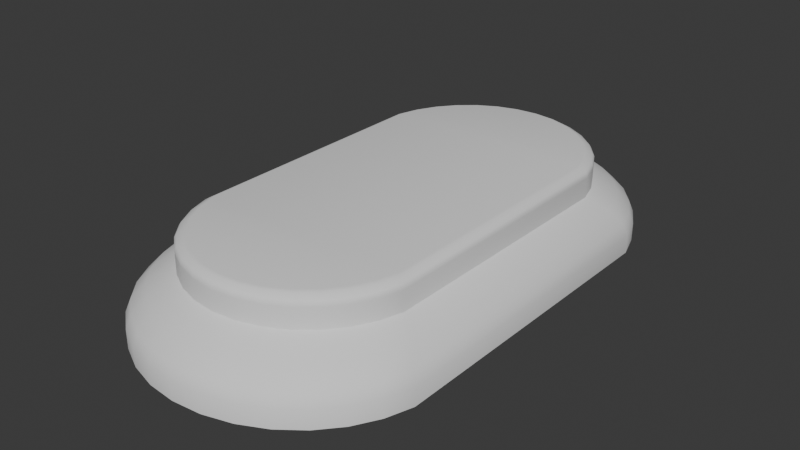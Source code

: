 # Source: boton.blend  (saved by Blender 4.3.34; exported with 4.5.12 LTS)
import bpy
from mathutils import Matrix  # noqa: F401  (used for matrix-valued properties, if any)

bpy.ops.wm.read_factory_settings(use_empty=True)
scene = bpy.context.scene
scene.name = 'Scene'

# ---- collections
col_collection = bpy.data.collections.new('Collection'); scene.collection.children.link(col_collection)

# ---- world
world_world = bpy.data.worlds.new('World'); scene.world = world_world
world_world.use_nodes = True; world_world.node_tree.nodes.clear()
_N = world_world.node_tree.nodes; _L = world_world.node_tree.links
n0 = _N.new('ShaderNodeOutputWorld'); n0.name = 'World Output'; n0.location = (300, 300)
n1 = _N.new('ShaderNodeBackground'); n1.name = 'Background'; n1.location = (10, 300)
n1.inputs[0].default_value = (0.05088, 0.05088, 0.05088, 1.0)
_L.new(n1.outputs[0], n0.inputs[0])
n0.is_active_output = True
world_world.color = (0.05088, 0.05088, 0.05088)
world_world.sun_shadow_jitter_overblur = 0.0

# ---- meshes
me_botonmsh = bpy.data.meshes.new('botonMsh')
me_botonmsh.from_pydata([(1.887e-08, 1.939, 1.725), (0.1951, 1.92, 1.725), (0.3827, 1.863, 1.725), (0.5556, 1.771, 1.725), (0.7071, 1.646, 1.725), (0.8315, 1.495, 1.725), (0.9239, 1.322, 1.725), (0.9808, 1.134, 1.725), (0.9808, -1.134, 1.725), (0.9239, -1.322, 1.725), (0.8315, -1.495, 1.725), (0.7071, -1.646, 1.725), (0.5556, -1.771, 1.725), (0.3827, -1.863, 1.725), (0.1951, -1.92, 1.725), (1.887e-08, -1.939, 1.725), (-0.1951, -1.92, 1.725), (-0.3827, -1.863, 1.725), (-0.5556, -1.771, 1.725), (-0.7071, -1.646, 1.725), (-0.8315, -1.495, 1.725), (-0.9239, -1.322, 1.725), (-0.9808, -1.134, 1.725), (-0.9808, 1.134, 1.725), (-0.9239, 1.322, 1.725), (-0.8315, 1.495, 1.725), (-0.7071, 1.646, 1.725), (-0.5556, 1.771, 1.725), (-0.3827, 1.863, 1.725), (-0.1951, 1.92, 1.725), (1.887e-08, 1.939, 2.468), (0.1951, 1.92, 2.468), (0.3827, 1.863, 2.468), (0.5556, 1.771, 2.468), (0.7071, 1.646, 2.468), (0.8315, 1.495, 2.468), (0.9239, 1.322, 2.468), (0.9808, 1.134, 2.468), (0.9808, -1.134, 2.468), (0.9239, -1.322, 2.468), (0.8315, -1.495, 2.468), (0.7071, -1.646, 2.468), (0.5556, -1.771, 2.468), (0.3827, -1.863, 2.468), (0.1951, -1.92, 2.468), (1.887e-08, -1.939, 2.468), (-0.1951, -1.92, 2.468), (-0.3827, -1.863, 2.468), (-0.5556, -1.771, 2.468), (-0.7071, -1.646, 2.468), (-0.8315, -1.495, 2.468), (-0.9239, -1.322, 2.468), (-0.9808, -1.134, 2.468), (-0.9808, 1.134, 2.468), (-0.9239, 1.322, 2.468), (-0.8315, 1.495, 2.468), (-0.7071, 1.646, 2.468), (-0.5556, 1.771, 2.468), (-0.3827, 1.863, 2.468), (-0.1951, 1.92, 2.468), (1.571e-08, 2.337, -4.768e-07), (0.252, 2.314, -4.768e-07), (0.4944, 2.245, -4.768e-07), (0.7177, 2.134, -4.768e-07), (0.9134, 1.984, -4.768e-07), (1.074, 1.801, -4.768e-07), (1.193, 1.593, -4.768e-07), (1.267, 1.367, -4.768e-07), (1.267, -1.367, -4.768e-07), (1.193, -1.593, -4.768e-07), (1.074, -1.801, -4.768e-07), (0.9134, -1.984, -4.768e-07), (0.7177, -2.134, -4.768e-07), (0.4944, -2.245, -4.768e-07), (0.252, -2.314, -4.768e-07), (1.571e-08, -2.337, -4.768e-07), (-0.252, -2.314, -4.768e-07), (-0.4944, -2.245, -4.768e-07), (-0.7177, -2.134, -4.768e-07), (-0.9134, -1.984, -4.768e-07), (-1.074, -1.801, -4.768e-07), (-1.193, -1.593, -4.768e-07), (-1.267, -1.367, -4.768e-07), (-1.267, 1.367, -4.768e-07), (-1.193, 1.593, -4.768e-07), (-1.074, 1.801, -4.768e-07), (-0.9134, 1.984, -4.768e-07), (-0.7177, 2.134, -4.768e-07), (-0.4944, 2.245, -4.768e-07), (-0.252, 2.314, -4.768e-07), (2.025e-08, 1.858, 3.725), (0.1796, 1.84, 3.725), (0.3523, 1.785, 3.725), (0.5114, 1.697, 3.725), (0.6509, 1.577, 3.725), (0.7654, 1.432, 3.725), (0.8504, 1.267, 3.725), (0.9028, 1.087, 3.725), (0.9028, -1.087, 3.725), (0.8504, -1.267, 3.725), (0.7654, -1.432, 3.725), (0.6509, -1.577, 3.725), (0.5114, -1.697, 3.725), (0.3523, -1.785, 3.725), (0.1796, -1.84, 3.725), (2.025e-08, -1.858, 3.725), (-0.1796, -1.84, 3.725), (-0.3523, -1.785, 3.725), (-0.5114, -1.697, 3.725), (-0.6509, -1.577, 3.725), (-0.7654, -1.432, 3.725), (-0.8504, -1.267, 3.725), (-0.9028, -1.087, 3.725), (-0.9028, 1.087, 3.725), (-0.8504, 1.267, 3.725), (-0.7654, 1.432, 3.725), (-0.6509, 1.577, 3.725), (-0.5114, 1.697, 3.725), (-0.3523, 1.785, 3.725), (-0.1796, 1.84, 3.725), (1.887e-08, 1.939, 3.304), (0.1951, 1.92, 3.304), (0.3827, 1.863, 3.304), (0.5556, 1.771, 3.304), (0.7071, 1.646, 3.304), (0.8315, 1.495, 3.304), (0.9239, 1.322, 3.304), (0.9808, 1.134, 3.304), (0.9808, -1.134, 3.304), (0.9239, -1.322, 3.304), (0.8315, -1.495, 3.304), (0.7071, -1.646, 3.304), (0.5556, -1.771, 3.304), (0.3827, -1.863, 3.304), (0.1951, -1.92, 3.304), (1.887e-08, -1.939, 3.304), (-0.1951, -1.92, 3.304), (-0.3827, -1.863, 3.304), (-0.5556, -1.771, 3.304), (-0.7071, -1.646, 3.304), (-0.8315, -1.495, 3.304), (-0.9239, -1.322, 3.304), (-0.9808, -1.134, 3.304), (-0.9808, 1.134, 3.304), (-0.9239, 1.322, 3.304), (-0.8315, 1.495, 3.304), (-0.7071, 1.646, 3.304), (-0.5556, 1.771, 3.304), (-0.3827, 1.863, 3.304), (-0.1951, 1.92, 3.304), (1.887e-08, 1.939, 3.438), (1.981e-08, 1.884, 3.673), (1.911e-08, 1.923, 3.558), (0.1846, 1.866, 3.672), (0.1951, 1.92, 3.438), (0.192, 1.904, 3.558), (0.3622, 1.811, 3.672), (0.3827, 1.863, 3.439), (0.3767, 1.848, 3.558), (0.5262, 1.721, 3.67), (0.5556, 1.771, 3.439), (0.547, 1.756, 3.558), (0.6701, 1.601, 3.669), (0.7071, 1.646, 3.44), (0.6963, 1.633, 3.557), (0.7884, 1.454, 3.668), (0.8315, 1.495, 3.44), (0.8189, 1.483, 3.557), (0.8763, 1.286, 3.668), (0.9239, 1.322, 3.44), (0.9099, 1.311, 3.557), (0.9303, 1.104, 3.667), (0.9808, 1.134, 3.44), (0.966, 1.125, 3.557), (0.9303, -1.104, 3.667), (0.9808, -1.134, 3.44), (0.966, -1.125, 3.557), (0.8763, -1.286, 3.668), (0.9239, -1.322, 3.44), (0.9099, -1.311, 3.557), (0.7884, -1.454, 3.668), (0.8315, -1.495, 3.44), (0.8189, -1.483, 3.557), (0.6701, -1.601, 3.669), (0.7071, -1.646, 3.44), (0.6963, -1.633, 3.557), (0.5262, -1.721, 3.67), (0.5556, -1.771, 3.439), (0.547, -1.756, 3.558), (0.3622, -1.811, 3.672), (0.3827, -1.863, 3.439), (0.3767, -1.848, 3.558), (0.1846, -1.866, 3.672), (0.1951, -1.92, 3.438), (0.192, -1.904, 3.558), (1.981e-08, -1.884, 3.673), (1.887e-08, -1.939, 3.438), (1.911e-08, -1.923, 3.558), (-0.1846, -1.866, 3.672), (-0.1951, -1.92, 3.438), (-0.192, -1.904, 3.558), (-0.3622, -1.811, 3.672), (-0.3827, -1.863, 3.439), (-0.3767, -1.848, 3.558), (-0.5262, -1.721, 3.67), (-0.5556, -1.771, 3.439), (-0.547, -1.756, 3.558), (-0.6701, -1.601, 3.669), (-0.7071, -1.646, 3.44), (-0.6963, -1.633, 3.557), (-0.7884, -1.454, 3.668), (-0.8315, -1.495, 3.44), (-0.8189, -1.483, 3.557), (-0.8763, -1.286, 3.668), (-0.9239, -1.322, 3.44), (-0.9099, -1.311, 3.557), (-0.9303, -1.104, 3.667), (-0.9808, -1.134, 3.44), (-0.966, -1.125, 3.557), (-0.9303, 1.104, 3.667), (-0.9808, 1.134, 3.44), (-0.966, 1.125, 3.557), (-0.8763, 1.286, 3.668), (-0.9239, 1.322, 3.44), (-0.9099, 1.311, 3.557), (-0.7884, 1.454, 3.668), (-0.8315, 1.495, 3.44), (-0.8189, 1.483, 3.557), (-0.6701, 1.601, 3.669), (-0.7071, 1.646, 3.44), (-0.6963, 1.633, 3.557), (-0.5262, 1.721, 3.67), (-0.5556, 1.771, 3.439), (-0.547, 1.756, 3.558), (-0.3622, 1.811, 3.672), (-0.3827, 1.863, 3.439), (-0.3767, 1.848, 3.558), (-0.1846, 1.866, 3.672), (-0.1951, 1.92, 3.438), (-0.192, 1.904, 3.558), (1.571e-08, 2.337, 0.8034), (1.834e-08, 2.006, 2.321), (1.608e-08, 2.293, 1.296), (1.701e-08, 2.172, 1.851), (0.2047, 1.986, 2.321), (0.252, 2.314, 0.8023), (0.2283, 2.15, 1.852), (0.2457, 2.27, 1.296), (0.4011, 1.926, 2.324), (0.4944, 2.245, 0.799), (0.4477, 2.086, 1.852), (0.4819, 2.203, 1.294), (0.5815, 1.829, 2.329), (0.7177, 2.134, 0.7934), (0.6496, 1.981, 1.854), (0.6994, 2.093, 1.292), (0.7385, 1.698, 2.335), (0.9134, 1.984, 0.7856), (0.826, 1.841, 1.856), (0.89, 1.946, 1.289), (0.866, 1.538, 2.344), (1.074, 1.801, 0.7758), (0.97, 1.67, 1.859), (1.046, 1.766, 1.285), (0.9592, 1.357, 2.354), (1.193, 1.593, 0.7653), (1.076, 1.475, 1.863), (1.162, 1.562, 1.281), (1.015, 1.162, 2.362), (1.267, 1.367, 0.7563), (1.141, 1.265, 1.866), (1.233, 1.34, 1.278), (1.015, -1.162, 2.362), (1.267, -1.367, 0.7563), (1.141, -1.265, 1.866), (1.233, -1.34, 1.278), (0.9592, -1.357, 2.354), (1.193, -1.593, 0.7653), (1.076, -1.475, 1.863), (1.162, -1.562, 1.281), (0.866, -1.538, 2.344), (1.074, -1.801, 0.7758), (0.97, -1.67, 1.859), (1.046, -1.766, 1.285), (0.7385, -1.698, 2.335), (0.9134, -1.984, 0.7856), (0.826, -1.841, 1.856), (0.89, -1.946, 1.289), (0.5815, -1.829, 2.329), (0.7177, -2.134, 0.7934), (0.6496, -1.981, 1.854), (0.6994, -2.093, 1.292), (0.4011, -1.926, 2.324), (0.4944, -2.245, 0.799), (0.4477, -2.086, 1.852), (0.4819, -2.203, 1.294), (0.2047, -1.986, 2.321), (0.252, -2.314, 0.8023), (0.2283, -2.15, 1.852), (0.2457, -2.27, 1.296), (1.834e-08, -2.006, 2.321), (1.571e-08, -2.337, 0.8034), (1.701e-08, -2.172, 1.851), (1.608e-08, -2.293, 1.296), (-0.2047, -1.986, 2.321), (-0.252, -2.314, 0.8023), (-0.2283, -2.15, 1.852), (-0.2457, -2.27, 1.296), (-0.4011, -1.926, 2.324), (-0.4944, -2.245, 0.799), (-0.4477, -2.086, 1.852), (-0.4819, -2.203, 1.294), (-0.5815, -1.829, 2.329), (-0.7177, -2.134, 0.7934), (-0.6496, -1.981, 1.854), (-0.6994, -2.093, 1.292), (-0.7385, -1.698, 2.335), (-0.9134, -1.984, 0.7856), (-0.826, -1.841, 1.856), (-0.89, -1.946, 1.289), (-0.866, -1.538, 2.344), (-1.074, -1.801, 0.7758), (-0.97, -1.67, 1.859), (-1.046, -1.766, 1.285), (-0.9592, -1.357, 2.354), (-1.193, -1.593, 0.7653), (-1.076, -1.475, 1.863), (-1.162, -1.562, 1.281), (-1.015, -1.162, 2.362), (-1.267, -1.367, 0.7563), (-1.141, -1.265, 1.866), (-1.233, -1.34, 1.278), (-1.015, 1.162, 2.362), (-1.267, 1.367, 0.7563), (-1.141, 1.265, 1.866), (-1.233, 1.34, 1.278), (-0.9592, 1.357, 2.354), (-1.193, 1.593, 0.7653), (-1.076, 1.475, 1.863), (-1.162, 1.562, 1.281), (-0.866, 1.538, 2.344), (-1.074, 1.801, 0.7758), (-0.97, 1.67, 1.859), (-1.046, 1.766, 1.285), (-0.7385, 1.698, 2.335), (-0.9134, 1.984, 0.7856), (-0.826, 1.841, 1.856), (-0.89, 1.946, 1.289), (-0.5815, 1.829, 2.329), (-0.7177, 2.134, 0.7934), (-0.6496, 1.981, 1.854), (-0.6994, 2.093, 1.292), (-0.4011, 1.926, 2.324), (-0.4944, 2.245, 0.799), (-0.4477, 2.086, 1.852), (-0.4819, 2.203, 1.294), (-0.2047, 1.986, 2.321), (-0.252, 2.314, 0.8023), (-0.2283, 2.15, 1.852), (-0.2457, 2.27, 1.296)], [], [(149, 238, 150, 120), (159, 156, 92, 93), (162, 159, 93, 94), (165, 162, 94, 95), (168, 165, 95, 96), (171, 168, 96, 97), (172, 175, 128, 127), (142, 143, 23, 22), (180, 177, 99, 100), (183, 180, 100, 101), (186, 183, 101, 102), (189, 186, 102, 103), (192, 189, 103, 104), (195, 192, 104, 105), (198, 195, 105, 106), (201, 198, 106, 107), (204, 201, 107, 108), (207, 204, 108, 109), (210, 207, 109, 110), (213, 210, 110, 111), (216, 213, 111, 112), (217, 220, 143, 142), (225, 222, 114, 115), (228, 225, 115, 116), (231, 228, 116, 117), (234, 231, 117, 118), (237, 234, 118, 119), (145, 226, 229, 146), (151, 237, 119, 90), (136, 199, 202, 137), (127, 128, 8, 7), (177, 174, 98, 99), (156, 153, 91, 92), (140, 211, 214, 141), (131, 184, 187, 132), (122, 157, 160, 123), (144, 223, 226, 145), (135, 196, 199, 136), (126, 169, 172, 127), (148, 235, 238, 149), (139, 208, 211, 140), (130, 181, 184, 131), (121, 154, 157, 122), (143, 220, 223, 144), (261, 265, 66, 65), (317, 321, 80, 79), (265, 269, 67, 66), (321, 325, 81, 80), (269, 273, 68, 67), (325, 329, 82, 81), (273, 277, 69, 68), (329, 333, 83, 82), (277, 281, 70, 69), (333, 337, 84, 83), (281, 285, 71, 70), (337, 341, 85, 84), (285, 289, 72, 71), (341, 345, 86, 85), (289, 293, 73, 72), (345, 349, 87, 86), (293, 297, 74, 73), (349, 353, 88, 87), (297, 301, 75, 74), (357, 240, 60, 89), (353, 357, 89, 88), (301, 305, 76, 75), (249, 253, 63, 62), (305, 309, 77, 76), (253, 257, 64, 63), (30, 31, 244, 241), (309, 313, 78, 77), (257, 261, 65, 64), (313, 317, 79, 78), (31, 32, 248, 244), (58, 59, 356, 352), (45, 46, 304, 300), (32, 33, 252, 248), (245, 249, 62, 61), (46, 47, 308, 304), (33, 34, 256, 252), (47, 48, 312, 308), (34, 35, 260, 256), (48, 49, 316, 312), (35, 36, 264, 260), (49, 50, 320, 316), (36, 37, 268, 264), (50, 51, 324, 320), (37, 38, 272, 268), (51, 52, 328, 324), (38, 39, 276, 272), (52, 53, 332, 328), (39, 40, 280, 276), (53, 54, 336, 332), (40, 41, 284, 280), (54, 55, 340, 336), (41, 42, 288, 284), (55, 56, 344, 340), (42, 43, 292, 288), (56, 57, 348, 344), (43, 44, 296, 292), (59, 30, 241, 356), (57, 58, 352, 348), (44, 45, 300, 296), (123, 160, 163, 124), (132, 187, 190, 133), (141, 214, 217, 142), (128, 175, 178, 129), (137, 202, 205, 138), (146, 229, 232, 147), (124, 163, 166, 125), (133, 190, 193, 134), (222, 219, 113, 114), (120, 150, 154, 121), (129, 178, 181, 130), (138, 205, 208, 139), (147, 232, 235, 148), (125, 166, 169, 126), (134, 193, 196, 135), (105, 104, 106), (104, 103, 107, 106), (103, 102, 108, 107), (102, 101, 109, 108), (101, 100, 110, 109), (100, 99, 111, 110), (99, 98, 112, 111), (98, 97, 113, 112), (97, 96, 114, 113), (96, 95, 115, 114), (95, 94, 116, 115), (94, 93, 117, 116), (93, 92, 118, 117), (92, 91, 119, 118), (90, 119, 91), (174, 171, 97, 98), (29, 149, 120, 0), (28, 148, 149, 29), (27, 147, 148, 28), (26, 146, 147, 27), (25, 145, 146, 26), (24, 144, 145, 25), (23, 143, 144, 24), (21, 141, 142, 22), (20, 140, 141, 21), (19, 139, 140, 20), (18, 138, 139, 19), (17, 137, 138, 18), (16, 136, 137, 17), (15, 135, 136, 16), (14, 134, 135, 15), (13, 133, 134, 14), (12, 132, 133, 13), (11, 131, 132, 12), (10, 130, 131, 11), (9, 129, 130, 10), (8, 128, 129, 9), (219, 216, 112, 113), (6, 126, 127, 7), (5, 125, 126, 6), (4, 124, 125, 5), (3, 123, 124, 4), (2, 122, 123, 3), (1, 121, 122, 2), (0, 120, 121, 1), (154, 150, 152, 155), (155, 152, 151, 153), (157, 154, 155, 158), (158, 155, 153, 156), (160, 157, 158, 161), (161, 158, 156, 159), (163, 160, 161, 164), (164, 161, 159, 162), (166, 163, 164, 167), (167, 164, 162, 165), (169, 166, 167, 170), (170, 167, 165, 168), (172, 169, 170, 173), (173, 170, 168, 171), (175, 172, 173, 176), (176, 173, 171, 174), (178, 175, 176, 179), (179, 176, 174, 177), (181, 178, 179, 182), (182, 179, 177, 180), (184, 181, 182, 185), (185, 182, 180, 183), (187, 184, 185, 188), (188, 185, 183, 186), (190, 187, 188, 191), (191, 188, 186, 189), (193, 190, 191, 194), (194, 191, 189, 192), (196, 193, 194, 197), (197, 194, 192, 195), (199, 196, 197, 200), (200, 197, 195, 198), (202, 199, 200, 203), (203, 200, 198, 201), (205, 202, 203, 206), (206, 203, 201, 204), (208, 205, 206, 209), (209, 206, 204, 207), (211, 208, 209, 212), (212, 209, 207, 210), (214, 211, 212, 215), (215, 212, 210, 213), (217, 214, 215, 218), (218, 215, 213, 216), (220, 217, 218, 221), (221, 218, 216, 219), (223, 220, 221, 224), (224, 221, 219, 222), (226, 223, 224, 227), (227, 224, 222, 225), (229, 226, 227, 230), (230, 227, 225, 228), (232, 229, 230, 233), (233, 230, 228, 231), (235, 232, 233, 236), (236, 233, 231, 234), (238, 235, 236, 239), (239, 236, 234, 237), (150, 238, 239, 152), (152, 239, 237, 151), (153, 151, 90, 91), (241, 244, 246, 243), (243, 246, 247, 242), (242, 247, 245, 240), (244, 248, 250, 246), (246, 250, 251, 247), (247, 251, 249, 245), (248, 252, 254, 250), (250, 254, 255, 251), (251, 255, 253, 249), (252, 256, 258, 254), (254, 258, 259, 255), (255, 259, 257, 253), (256, 260, 262, 258), (258, 262, 263, 259), (259, 263, 261, 257), (260, 264, 266, 262), (262, 266, 267, 263), (263, 267, 265, 261), (264, 268, 270, 266), (266, 270, 271, 267), (267, 271, 269, 265), (268, 272, 274, 270), (270, 274, 275, 271), (271, 275, 273, 269), (272, 276, 278, 274), (274, 278, 279, 275), (275, 279, 277, 273), (276, 280, 282, 278), (278, 282, 283, 279), (279, 283, 281, 277), (280, 284, 286, 282), (282, 286, 287, 283), (283, 287, 285, 281), (284, 288, 290, 286), (286, 290, 291, 287), (287, 291, 289, 285), (288, 292, 294, 290), (290, 294, 295, 291), (291, 295, 293, 289), (292, 296, 298, 294), (294, 298, 299, 295), (295, 299, 297, 293), (296, 300, 302, 298), (298, 302, 303, 299), (299, 303, 301, 297), (300, 304, 306, 302), (302, 306, 307, 303), (303, 307, 305, 301), (304, 308, 310, 306), (306, 310, 311, 307), (307, 311, 309, 305), (308, 312, 314, 310), (310, 314, 315, 311), (311, 315, 313, 309), (312, 316, 318, 314), (314, 318, 319, 315), (315, 319, 317, 313), (316, 320, 322, 318), (318, 322, 323, 319), (319, 323, 321, 317), (320, 324, 326, 322), (322, 326, 327, 323), (323, 327, 325, 321), (324, 328, 330, 326), (326, 330, 331, 327), (327, 331, 329, 325), (328, 332, 334, 330), (330, 334, 335, 331), (331, 335, 333, 329), (332, 336, 338, 334), (334, 338, 339, 335), (335, 339, 337, 333), (336, 340, 342, 338), (338, 342, 343, 339), (339, 343, 341, 337), (340, 344, 346, 342), (342, 346, 347, 343), (343, 347, 345, 341), (344, 348, 350, 346), (346, 350, 351, 347), (347, 351, 349, 345), (348, 352, 354, 350), (350, 354, 355, 351), (351, 355, 353, 349), (352, 356, 358, 354), (354, 358, 359, 355), (355, 359, 357, 353), (356, 241, 243, 358), (358, 243, 242, 359), (359, 242, 240, 357), (240, 245, 61, 60)])
me_botonmsh.polygons.foreach_set('use_smooth', [True] * 315)
_uv = me_botonmsh.uv_layers.new(name='UVMap')
_uv.uv.foreach_set('vector', [0.7354, 0.6967, 0.738, 0.6833, 0.7564, 0.6853, 0.7562, 0.6986, 0.7985, 0.6525, 0.7854, 0.6593, 0.7837, 0.6548, 0.796, 0.6483, 0.8101, 0.6432, 0.7985, 0.6525, 0.796, 0.6483, 0.8068, 0.6394, 0.8197, 0.6317, 0.8101, 0.6432, 0.8068, 0.6394, 0.8157, 0.6284, 0.8268, 0.6185, 0.8197, 0.6317, 0.8157, 0.6284, 0.8223, 0.6159, 0.8313, 0.6043, 0.8268, 0.6185, 0.8223, 0.6159, 0.8263, 0.6025, 0.8504, 0.6102, 0.8505, 0.4278, 0.8623, 0.4258, 0.8623, 0.6124, 0.4345, 0.2009, 0.4345, 0.3829, 0.3078, 0.3829, 0.3078, 0.2009, 0.8213, 0.4057, 0.8277, 0.4189, 0.8232, 0.4212, 0.8172, 0.4086, 0.8125, 0.394, 0.8213, 0.4057, 0.8172, 0.4086, 0.809, 0.3975, 0.8016, 0.3843, 0.8125, 0.394, 0.809, 0.3975, 0.7989, 0.3882, 0.7893, 0.377, 0.8016, 0.3843, 0.7989, 0.3882, 0.7874, 0.3812, 0.776, 0.3724, 0.7893, 0.377, 0.7874, 0.3812, 0.7749, 0.3767, 0.7622, 0.3704, 0.776, 0.3724, 0.7749, 0.3767, 0.762, 0.3747, 0.7483, 0.3712, 0.7622, 0.3704, 0.762, 0.3747, 0.7489, 0.3755, 0.7347, 0.3747, 0.7483, 0.3712, 0.7489, 0.3755, 0.7362, 0.379, 0.722, 0.381, 0.7347, 0.3747, 0.7362, 0.379, 0.7244, 0.385, 0.7106, 0.3898, 0.722, 0.381, 0.7244, 0.385, 0.7138, 0.3935, 0.7012, 0.4008, 0.7106, 0.3898, 0.7138, 0.3935, 0.705, 0.404, 0.694, 0.4136, 0.7012, 0.4008, 0.705, 0.404, 0.6984, 0.4162, 0.6894, 0.4276, 0.694, 0.4136, 0.6984, 0.4162, 0.6942, 0.4294, 0.6704, 0.4213, 0.6635, 0.6066, 0.6514, 0.6084, 0.6585, 0.4186, 0.694, 0.6293, 0.6872, 0.6158, 0.6918, 0.6133, 0.6982, 0.6262, 0.7034, 0.6413, 0.694, 0.6293, 0.6982, 0.6262, 0.7069, 0.6375, 0.715, 0.651, 0.7034, 0.6413, 0.7069, 0.6375, 0.7177, 0.6469, 0.7281, 0.6583, 0.715, 0.651, 0.7177, 0.6469, 0.73, 0.6539, 0.7422, 0.6628, 0.7281, 0.6583, 0.73, 0.6539, 0.7432, 0.6583, 0.6644, 0.649, 0.6769, 0.6412, 0.6886, 0.6564, 0.6783, 0.6665, 0.7567, 0.6645, 0.7422, 0.6628, 0.7432, 0.6583, 0.7568, 0.66, 0.7435, 0.3386, 0.7453, 0.3515, 0.728, 0.3559, 0.7236, 0.3433, 0.4345, 0.6032, 0.4345, 0.7852, 0.3078, 0.7852, 0.3078, 0.6032, 0.8277, 0.4189, 0.8315, 0.4331, 0.8266, 0.4348, 0.8232, 0.4212, 0.7854, 0.6593, 0.7712, 0.6633, 0.7704, 0.6587, 0.7837, 0.6548, 0.6737, 0.3805, 0.6853, 0.3886, 0.6763, 0.4044, 0.664, 0.3993, 0.837, 0.3704, 0.827, 0.3798, 0.8132, 0.3677, 0.821, 0.3566, 0.7977, 0.6917, 0.7928, 0.6788, 0.8095, 0.6702, 0.817, 0.6821, 0.6554, 0.6288, 0.6684, 0.6243, 0.6769, 0.6412, 0.6644, 0.649, 0.7635, 0.3378, 0.763, 0.3506, 0.7453, 0.3515, 0.7435, 0.3386, 0.8576, 0.6322, 0.845, 0.6274, 0.8504, 0.6102, 0.8623, 0.6124, 0.7148, 0.6907, 0.72, 0.6778, 0.738, 0.6833, 0.7354, 0.6967, 0.6879, 0.3646, 0.6972, 0.3747, 0.6853, 0.3886, 0.6737, 0.3805, 0.8499, 0.3873, 0.8379, 0.3945, 0.827, 0.3798, 0.837, 0.3704, 0.7771, 0.6972, 0.7748, 0.6838, 0.7928, 0.6788, 0.7977, 0.6917, 0.6514, 0.6084, 0.6635, 0.6066, 0.6684, 0.6243, 0.6554, 0.6288, 0.09295, 0.5718, 0.09295, 0.589, 0.03224, 0.589, 0.03224, 0.5718, 0.09295, 0.1121, 0.09295, 0.1295, 0.03224, 0.1295, 0.03224, 0.1121, 0.09295, 0.589, 0.09295, 0.6062, 0.03224, 0.6062, 0.03224, 0.589, 0.09295, 0.1295, 0.09295, 0.1468, 0.03224, 0.1468, 0.03224, 0.1295, 0.09295, 0.6062, 0.09295, 0.8031, 0.03224, 0.8031, 0.03224, 0.6062, 0.09295, 0.1468, 0.09295, 0.1639, 0.03224, 0.1639, 0.03224, 0.1468, 0.09295, 0.8031, 0.09295, 0.8203, 0.03224, 0.8203, 0.03224, 0.8031, 0.09295, 0.1639, 0.09295, 0.3609, 0.03224, 0.3609, 0.03224, 0.1639, 0.09295, 0.8203, 0.09295, 0.8375, 0.03224, 0.8375, 0.03224, 0.8203, 0.09295, 0.3609, 0.09295, 0.378, 0.03224, 0.378, 0.03224, 0.3609, 0.09295, 0.8375, 0.09295, 0.8549, 0.03224, 0.8549, 0.03224, 0.8375, 0.09295, 0.378, 0.09295, 0.3952, 0.03224, 0.3952, 0.03224, 0.378, 0.09295, 0.8549, 0.09295, 0.8725, 0.03224, 0.8725, 0.03224, 0.8549, 0.09295, 0.3952, 0.09295, 0.4126, 0.03224, 0.4126, 0.03224, 0.3952, 0.09295, 0.8725, 0.09295, 0.8901, 0.03224, 0.8901, 0.03224, 0.8725, 0.09295, 0.4126, 0.09295, 0.4302, 0.03224, 0.4302, 0.03224, 0.4126, 0.09295, 0.8901, 0.09295, 0.9079, 0.03224, 0.9079, 0.03224, 0.8901, 0.09295, 0.4302, 0.09295, 0.4479, 0.03224, 0.4479, 0.03224, 0.4302, 0.09295, 0.9079, 0.09295, 0.9258, 0.03224, 0.9258, 0.03224, 0.9079, 0.09295, 0.4657, 0.09295, 0.4835, 0.03224, 0.4835, 0.03224, 0.4657, 0.09295, 0.4479, 0.09295, 0.4657, 0.03224, 0.4657, 0.03224, 0.4479, 0.09295, 0.04123, 0.09295, 0.05909, 0.03224, 0.05909, 0.03224, 0.04123, 0.09295, 0.5192, 0.09295, 0.5368, 0.03224, 0.5368, 0.03224, 0.5192, 0.09295, 0.05909, 0.09295, 0.07688, 0.03224, 0.07688, 0.03224, 0.05909, 0.09295, 0.5368, 0.09295, 0.5544, 0.03224, 0.5544, 0.03224, 0.5368, 0.2276, 0.4835, 0.2276, 0.5014, 0.2164, 0.5014, 0.2164, 0.4835, 0.09295, 0.07688, 0.09295, 0.09457, 0.03224, 0.09457, 0.03224, 0.07688, 0.09295, 0.5544, 0.09295, 0.5718, 0.03224, 0.5718, 0.03224, 0.5544, 0.09295, 0.09457, 0.09295, 0.1121, 0.03224, 0.1121, 0.03224, 0.09457, 0.2276, 0.5014, 0.2276, 0.5192, 0.2164, 0.5192, 0.2164, 0.5014, 0.2276, 0.4479, 0.2276, 0.4657, 0.2164, 0.4657, 0.2164, 0.4479, 0.2276, 0.04123, 0.2276, 0.05909, 0.2164, 0.05909, 0.2164, 0.04123, 0.2276, 0.5192, 0.2276, 0.5368, 0.2164, 0.5368, 0.2164, 0.5192, 0.09295, 0.5014, 0.09295, 0.5192, 0.03224, 0.5192, 0.03224, 0.5014, 0.2276, 0.05909, 0.2276, 0.07688, 0.2164, 0.07688, 0.2164, 0.05909, 0.2276, 0.5368, 0.2276, 0.5544, 0.2164, 0.5544, 0.2164, 0.5368, 0.2276, 0.07688, 0.2276, 0.09457, 0.2164, 0.09457, 0.2164, 0.07688, 0.2276, 0.5544, 0.2276, 0.5718, 0.2164, 0.5718, 0.2164, 0.5544, 0.2276, 0.09457, 0.2276, 0.1121, 0.2164, 0.1121, 0.2164, 0.09457, 0.2276, 0.5718, 0.2276, 0.589, 0.2164, 0.589, 0.2164, 0.5718, 0.2276, 0.1121, 0.2276, 0.1295, 0.2164, 0.1295, 0.2164, 0.1121, 0.2276, 0.589, 0.2276, 0.6062, 0.2164, 0.6062, 0.2164, 0.589, 0.2276, 0.1295, 0.2276, 0.1468, 0.2164, 0.1468, 0.2164, 0.1295, 0.2276, 0.6062, 0.2276, 0.8031, 0.2164, 0.8031, 0.2164, 0.6062, 0.2276, 0.1468, 0.2276, 0.1639, 0.2164, 0.1639, 0.2164, 0.1468, 0.2276, 0.8031, 0.2276, 0.8203, 0.2164, 0.8203, 0.2164, 0.8031, 0.2276, 0.1639, 0.2276, 0.3609, 0.2164, 0.3609, 0.2164, 0.1639, 0.2276, 0.8203, 0.2276, 0.8375, 0.2164, 0.8375, 0.2164, 0.8203, 0.2276, 0.3609, 0.2276, 0.378, 0.2164, 0.378, 0.2164, 0.3609, 0.2276, 0.8375, 0.2276, 0.8549, 0.2164, 0.8549, 0.2164, 0.8375, 0.2276, 0.378, 0.2276, 0.3952, 0.2164, 0.3952, 0.2164, 0.378, 0.2276, 0.8549, 0.2276, 0.8725, 0.2164, 0.8725, 0.2164, 0.8549, 0.2276, 0.3952, 0.2276, 0.4126, 0.2164, 0.4126, 0.2164, 0.3952, 0.2276, 0.8725, 0.2276, 0.8901, 0.2164, 0.8901, 0.2164, 0.8725, 0.2276, 0.4126, 0.2276, 0.4302, 0.2164, 0.4302, 0.2164, 0.4126, 0.2276, 0.8901, 0.2276, 0.9079, 0.2164, 0.9079, 0.2164, 0.8901, 0.2276, 0.4657, 0.2276, 0.4835, 0.2164, 0.4835, 0.2164, 0.4657, 0.2276, 0.4302, 0.2276, 0.4479, 0.2164, 0.4479, 0.2164, 0.4302, 0.2276, 0.9079, 0.2276, 0.9258, 0.2164, 0.9258, 0.2164, 0.9079, 0.817, 0.6821, 0.8095, 0.6702, 0.8243, 0.6585, 0.8342, 0.6687, 0.821, 0.3566, 0.8132, 0.3677, 0.7975, 0.3586, 0.8029, 0.3464, 0.664, 0.3993, 0.6763, 0.4044, 0.6704, 0.4213, 0.6585, 0.4186, 0.8623, 0.4258, 0.8505, 0.4278, 0.8458, 0.4108, 0.8582, 0.4065, 0.7236, 0.3433, 0.728, 0.3559, 0.7117, 0.3637, 0.7048, 0.3521, 0.6783, 0.6665, 0.6886, 0.6564, 0.7033, 0.6687, 0.6954, 0.6806, 0.8342, 0.6687, 0.8243, 0.6585, 0.8362, 0.6439, 0.8483, 0.6518, 0.8029, 0.3464, 0.7975, 0.3586, 0.7805, 0.3529, 0.7833, 0.3402, 0.6872, 0.6158, 0.6831, 0.6012, 0.6881, 0.5996, 0.6918, 0.6133, 0.7562, 0.6986, 0.7564, 0.6853, 0.7748, 0.6838, 0.7771, 0.6972, 0.8582, 0.4065, 0.8458, 0.4108, 0.8379, 0.3945, 0.8499, 0.3873, 0.7048, 0.3521, 0.7117, 0.3637, 0.6972, 0.3747, 0.6879, 0.3646, 0.6954, 0.6806, 0.7033, 0.6687, 0.72, 0.6778, 0.7148, 0.6907, 0.8483, 0.6518, 0.8362, 0.6439, 0.845, 0.6274, 0.8576, 0.6322, 0.7833, 0.3402, 0.7805, 0.3529, 0.763, 0.3506, 0.7635, 0.3378, 0.5615, 0.6477, 0.5471, 0.6462, 0.5759, 0.6462, 0.5471, 0.6462, 0.5332, 0.6418, 0.5898, 0.6418, 0.5759, 0.6462, 0.5332, 0.6418, 0.5204, 0.6347, 0.6025, 0.6347, 0.5898, 0.6418, 0.5204, 0.6347, 0.5092, 0.6251, 0.6137, 0.6251, 0.6025, 0.6347, 0.5092, 0.6251, 0.5001, 0.6135, 0.6229, 0.6135, 0.6137, 0.6251, 0.5001, 0.6135, 0.4932, 0.6002, 0.6297, 0.6002, 0.6229, 0.6135, 0.4932, 0.6002, 0.489, 0.5858, 0.6339, 0.5858, 0.6297, 0.6002, 0.489, 0.5858, 0.489, 0.4113, 0.6339, 0.4113, 0.6339, 0.5858, 0.489, 0.4113, 0.4932, 0.3969, 0.6297, 0.3969, 0.6339, 0.4113, 0.4932, 0.3969, 0.5001, 0.3836, 0.6229, 0.3836, 0.6297, 0.3969, 0.5001, 0.3836, 0.5092, 0.3719, 0.6137, 0.3719, 0.6229, 0.3836, 0.5092, 0.3719, 0.5204, 0.3624, 0.6025, 0.3624, 0.6137, 0.3719, 0.5204, 0.3624, 0.5332, 0.3553, 0.5898, 0.3553, 0.6025, 0.3624, 0.5332, 0.3553, 0.5471, 0.3509, 0.5759, 0.3509, 0.5898, 0.3553, 0.5615, 0.3494, 0.5759, 0.3509, 0.5471, 0.3509, 0.8315, 0.4331, 0.8313, 0.6043, 0.8263, 0.6025, 0.8266, 0.4348, 0.3078, 0.4773, 0.4345, 0.4773, 0.4345, 0.493, 0.3078, 0.493, 0.3078, 0.4616, 0.4345, 0.4616, 0.4345, 0.4773, 0.3078, 0.4773, 0.3078, 0.4458, 0.4345, 0.4458, 0.4345, 0.4616, 0.3078, 0.4616, 0.3078, 0.4301, 0.4345, 0.4301, 0.4345, 0.4458, 0.3078, 0.4458, 0.3078, 0.4144, 0.4345, 0.4144, 0.4345, 0.4301, 0.3078, 0.4301, 0.3078, 0.3986, 0.4345, 0.3986, 0.4345, 0.4144, 0.3078, 0.4144, 0.3078, 0.3829, 0.4345, 0.3829, 0.4345, 0.3986, 0.3078, 0.3986, 0.3078, 0.1851, 0.4345, 0.1851, 0.4345, 0.2009, 0.3078, 0.2009, 0.3078, 0.1694, 0.4345, 0.1694, 0.4345, 0.1851, 0.3078, 0.1851, 0.3078, 0.1537, 0.4345, 0.1537, 0.4345, 0.1694, 0.3078, 0.1694, 0.3078, 0.1379, 0.4345, 0.1379, 0.4345, 0.1537, 0.3078, 0.1537, 0.3078, 0.1222, 0.4345, 0.1222, 0.4345, 0.1379, 0.3078, 0.1379, 0.3078, 0.1065, 0.4345, 0.1065, 0.4345, 0.1222, 0.3078, 0.1222, 0.3078, 0.09073, 0.4345, 0.09073, 0.4345, 0.1065, 0.3078, 0.1065, 0.3078, 0.8796, 0.4345, 0.8796, 0.4345, 0.8954, 0.3078, 0.8954, 0.3078, 0.8639, 0.4345, 0.8639, 0.4345, 0.8796, 0.3078, 0.8796, 0.3078, 0.8482, 0.4345, 0.8482, 0.4345, 0.8639, 0.3078, 0.8639, 0.3078, 0.8324, 0.4345, 0.8324, 0.4345, 0.8482, 0.3078, 0.8482, 0.3078, 0.8167, 0.4345, 0.8167, 0.4345, 0.8324, 0.3078, 0.8324, 0.3078, 0.801, 0.4345, 0.801, 0.4345, 0.8167, 0.3078, 0.8167, 0.3078, 0.7852, 0.4345, 0.7852, 0.4345, 0.801, 0.3078, 0.801, 0.6831, 0.6012, 0.6894, 0.4276, 0.6942, 0.4294, 0.6881, 0.5996, 0.3078, 0.5874, 0.4345, 0.5874, 0.4345, 0.6032, 0.3078, 0.6032, 0.3078, 0.5717, 0.4345, 0.5717, 0.4345, 0.5874, 0.3078, 0.5874, 0.3078, 0.556, 0.4345, 0.556, 0.4345, 0.5717, 0.3078, 0.5717, 0.3078, 0.5402, 0.4345, 0.5402, 0.4345, 0.556, 0.3078, 0.556, 0.3078, 0.5245, 0.4345, 0.5245, 0.4345, 0.5402, 0.3078, 0.5402, 0.3078, 0.5088, 0.4345, 0.5088, 0.4345, 0.5245, 0.3078, 0.5245, 0.3078, 0.493, 0.4345, 0.493, 0.4345, 0.5088, 0.3078, 0.5088, 0.7748, 0.6838, 0.7564, 0.6853, 0.7566, 0.6744, 0.773, 0.6731, 0.773, 0.6731, 0.7566, 0.6744, 0.7567, 0.6645, 0.7712, 0.6633, 0.7928, 0.6788, 0.7748, 0.6838, 0.773, 0.6731, 0.7889, 0.6686, 0.7889, 0.6686, 0.773, 0.6731, 0.7712, 0.6633, 0.7854, 0.6593, 0.8095, 0.6702, 0.7928, 0.6788, 0.7889, 0.6686, 0.8037, 0.661, 0.8037, 0.661, 0.7889, 0.6686, 0.7854, 0.6593, 0.7985, 0.6525, 0.8243, 0.6585, 0.8095, 0.6702, 0.8037, 0.661, 0.8168, 0.6505, 0.8168, 0.6505, 0.8037, 0.661, 0.7985, 0.6525, 0.8101, 0.6432, 0.8362, 0.6439, 0.8243, 0.6585, 0.8168, 0.6505, 0.8275, 0.6376, 0.8275, 0.6376, 0.8168, 0.6505, 0.8101, 0.6432, 0.8197, 0.6317, 0.845, 0.6274, 0.8362, 0.6439, 0.8275, 0.6376, 0.8354, 0.623, 0.8354, 0.623, 0.8275, 0.6376, 0.8197, 0.6317, 0.8268, 0.6185, 0.8504, 0.6102, 0.845, 0.6274, 0.8354, 0.623, 0.8404, 0.6075, 0.8404, 0.6075, 0.8354, 0.623, 0.8268, 0.6185, 0.8313, 0.6043, 0.8505, 0.4278, 0.8504, 0.6102, 0.8404, 0.6075, 0.8407, 0.4302, 0.8407, 0.4302, 0.8404, 0.6075, 0.8313, 0.6043, 0.8315, 0.4331, 0.8458, 0.4108, 0.8505, 0.4278, 0.8407, 0.4302, 0.8363, 0.4148, 0.8363, 0.4148, 0.8407, 0.4302, 0.8315, 0.4331, 0.8277, 0.4189, 0.8379, 0.3945, 0.8458, 0.4108, 0.8363, 0.4148, 0.8292, 0.4002, 0.8292, 0.4002, 0.8363, 0.4148, 0.8277, 0.4189, 0.8213, 0.4057, 0.827, 0.3798, 0.8379, 0.3945, 0.8292, 0.4002, 0.8193, 0.3872, 0.8193, 0.3872, 0.8292, 0.4002, 0.8213, 0.4057, 0.8125, 0.394, 0.8132, 0.3677, 0.827, 0.3798, 0.8193, 0.3872, 0.8072, 0.3764, 0.8072, 0.3764, 0.8193, 0.3872, 0.8125, 0.394, 0.8016, 0.3843, 0.7975, 0.3586, 0.8132, 0.3677, 0.8072, 0.3764, 0.7932, 0.3683, 0.7932, 0.3683, 0.8072, 0.3764, 0.8016, 0.3843, 0.7893, 0.377, 0.7805, 0.3529, 0.7975, 0.3586, 0.7932, 0.3683, 0.7782, 0.3631, 0.7782, 0.3631, 0.7932, 0.3683, 0.7893, 0.377, 0.776, 0.3724, 0.763, 0.3506, 0.7805, 0.3529, 0.7782, 0.3631, 0.7626, 0.3609, 0.7626, 0.3609, 0.7782, 0.3631, 0.776, 0.3724, 0.7622, 0.3704, 0.7453, 0.3515, 0.763, 0.3506, 0.7626, 0.3609, 0.7469, 0.3618, 0.7469, 0.3618, 0.7626, 0.3609, 0.7622, 0.3704, 0.7483, 0.3712, 0.728, 0.3559, 0.7453, 0.3515, 0.7469, 0.3618, 0.7315, 0.3657, 0.7315, 0.3657, 0.7469, 0.3618, 0.7483, 0.3712, 0.7347, 0.3747, 0.7117, 0.3637, 0.728, 0.3559, 0.7315, 0.3657, 0.7171, 0.3727, 0.7171, 0.3727, 0.7315, 0.3657, 0.7347, 0.3747, 0.722, 0.381, 0.6972, 0.3747, 0.7117, 0.3637, 0.7171, 0.3727, 0.7043, 0.3826, 0.7043, 0.3826, 0.7171, 0.3727, 0.722, 0.381, 0.7106, 0.3898, 0.6853, 0.3886, 0.6972, 0.3747, 0.7043, 0.3826, 0.6937, 0.3949, 0.6937, 0.3949, 0.7043, 0.3826, 0.7106, 0.3898, 0.7012, 0.4008, 0.6763, 0.4044, 0.6853, 0.3886, 0.6937, 0.3949, 0.6856, 0.409, 0.6856, 0.409, 0.6937, 0.3949, 0.7012, 0.4008, 0.694, 0.4136, 0.6704, 0.4213, 0.6763, 0.4044, 0.6856, 0.409, 0.6803, 0.4242, 0.6803, 0.4242, 0.6856, 0.409, 0.694, 0.4136, 0.6894, 0.4276, 0.6635, 0.6066, 0.6704, 0.4213, 0.6803, 0.4242, 0.6737, 0.6042, 0.6737, 0.6042, 0.6803, 0.4242, 0.6894, 0.4276, 0.6831, 0.6012, 0.6684, 0.6243, 0.6635, 0.6066, 0.6737, 0.6042, 0.6783, 0.6201, 0.6783, 0.6201, 0.6737, 0.6042, 0.6831, 0.6012, 0.6872, 0.6158, 0.6769, 0.6412, 0.6684, 0.6243, 0.6783, 0.6201, 0.6859, 0.6352, 0.6859, 0.6352, 0.6783, 0.6201, 0.6872, 0.6158, 0.694, 0.6293, 0.6886, 0.6564, 0.6769, 0.6412, 0.6859, 0.6352, 0.6965, 0.6485, 0.6965, 0.6485, 0.6859, 0.6352, 0.694, 0.6293, 0.7034, 0.6413, 0.7033, 0.6687, 0.6886, 0.6564, 0.6965, 0.6485, 0.7094, 0.6595, 0.7094, 0.6595, 0.6965, 0.6485, 0.7034, 0.6413, 0.715, 0.651, 0.72, 0.6778, 0.7033, 0.6687, 0.7094, 0.6595, 0.7242, 0.6676, 0.7242, 0.6676, 0.7094, 0.6595, 0.715, 0.651, 0.7281, 0.6583, 0.738, 0.6833, 0.72, 0.6778, 0.7242, 0.6676, 0.7402, 0.6726, 0.7402, 0.6726, 0.7242, 0.6676, 0.7281, 0.6583, 0.7422, 0.6628, 0.7564, 0.6853, 0.738, 0.6833, 0.7402, 0.6726, 0.7566, 0.6744, 0.7566, 0.6744, 0.7402, 0.6726, 0.7422, 0.6628, 0.7567, 0.6645, 0.7712, 0.6633, 0.7567, 0.6645, 0.7568, 0.66, 0.7704, 0.6587, 0.2164, 0.4835, 0.2164, 0.5014, 0.1771, 0.5014, 0.1771, 0.4835, 0.1771, 0.4835, 0.1771, 0.5014, 0.1321, 0.5014, 0.1321, 0.4835, 0.1321, 0.4835, 0.1321, 0.5014, 0.09295, 0.5014, 0.09295, 0.4835, 0.2164, 0.5014, 0.2164, 0.5192, 0.1771, 0.5192, 0.1771, 0.5014, 0.1771, 0.5014, 0.1771, 0.5192, 0.1321, 0.5192, 0.1321, 0.5014, 0.1321, 0.5014, 0.1321, 0.5192, 0.09295, 0.5192, 0.09295, 0.5014, 0.2164, 0.5192, 0.2164, 0.5368, 0.1771, 0.5368, 0.1771, 0.5192, 0.1771, 0.5192, 0.1771, 0.5368, 0.1321, 0.5368, 0.1321, 0.5192, 0.1321, 0.5192, 0.1321, 0.5368, 0.09295, 0.5368, 0.09295, 0.5192, 0.2164, 0.5368, 0.2164, 0.5544, 0.1771, 0.5544, 0.1771, 0.5368, 0.1771, 0.5368, 0.1771, 0.5544, 0.1321, 0.5544, 0.1321, 0.5368, 0.1321, 0.5368, 0.1321, 0.5544, 0.09295, 0.5544, 0.09295, 0.5368, 0.2164, 0.5544, 0.2164, 0.5718, 0.1771, 0.5718, 0.1771, 0.5544, 0.1771, 0.5544, 0.1771, 0.5718, 0.1321, 0.5718, 0.1321, 0.5544, 0.1321, 0.5544, 0.1321, 0.5718, 0.09295, 0.5718, 0.09295, 0.5544, 0.2164, 0.5718, 0.2164, 0.589, 0.1771, 0.589, 0.1771, 0.5718, 0.1771, 0.5718, 0.1771, 0.589, 0.1321, 0.589, 0.1321, 0.5718, 0.1321, 0.5718, 0.1321, 0.589, 0.09295, 0.589, 0.09295, 0.5718, 0.2164, 0.589, 0.2164, 0.6062, 0.1771, 0.6062, 0.1771, 0.589, 0.1771, 0.589, 0.1771, 0.6062, 0.1321, 0.6062, 0.1321, 0.589, 0.1321, 0.589, 0.1321, 0.6062, 0.09295, 0.6062, 0.09295, 0.589, 0.2164, 0.6062, 0.2164, 0.8031, 0.1771, 0.8031, 0.1771, 0.6062, 0.1771, 0.6062, 0.1771, 0.8031, 0.1321, 0.8031, 0.1321, 0.6062, 0.1321, 0.6062, 0.1321, 0.8031, 0.09295, 0.8031, 0.09295, 0.6062, 0.2164, 0.8031, 0.2164, 0.8203, 0.1771, 0.8203, 0.1771, 0.8031, 0.1771, 0.8031, 0.1771, 0.8203, 0.1321, 0.8203, 0.1321, 0.8031, 0.1321, 0.8031, 0.1321, 0.8203, 0.09295, 0.8203, 0.09295, 0.8031, 0.2164, 0.8203, 0.2164, 0.8375, 0.1771, 0.8375, 0.1771, 0.8203, 0.1771, 0.8203, 0.1771, 0.8375, 0.1321, 0.8375, 0.1321, 0.8203, 0.1321, 0.8203, 0.1321, 0.8375, 0.09295, 0.8375, 0.09295, 0.8203, 0.2164, 0.8375, 0.2164, 0.8549, 0.1771, 0.8549, 0.1771, 0.8375, 0.1771, 0.8375, 0.1771, 0.8549, 0.1321, 0.8549, 0.1321, 0.8375, 0.1321, 0.8375, 0.1321, 0.8549, 0.09295, 0.8549, 0.09295, 0.8375, 0.2164, 0.8549, 0.2164, 0.8725, 0.1771, 0.8725, 0.1771, 0.8549, 0.1771, 0.8549, 0.1771, 0.8725, 0.1321, 0.8725, 0.1321, 0.8549, 0.1321, 0.8549, 0.1321, 0.8725, 0.09295, 0.8725, 0.09295, 0.8549, 0.2164, 0.8725, 0.2164, 0.8901, 0.1771, 0.8901, 0.1771, 0.8725, 0.1771, 0.8725, 0.1771, 0.8901, 0.1321, 0.8901, 0.1321, 0.8725, 0.1321, 0.8725, 0.1321, 0.8901, 0.09295, 0.8901, 0.09295, 0.8725, 0.2164, 0.8901, 0.2164, 0.9079, 0.1771, 0.9079, 0.1771, 0.8901, 0.1771, 0.8901, 0.1771, 0.9079, 0.1321, 0.9079, 0.1321, 0.8901, 0.1321, 0.8901, 0.1321, 0.9079, 0.09295, 0.9079, 0.09295, 0.8901, 0.2164, 0.9079, 0.2164, 0.9258, 0.1771, 0.9258, 0.1771, 0.9079, 0.1771, 0.9079, 0.1771, 0.9258, 0.1321, 0.9258, 0.1321, 0.9079, 0.1321, 0.9079, 0.1321, 0.9258, 0.09295, 0.9258, 0.09295, 0.9079, 0.2164, 0.04123, 0.2164, 0.05909, 0.1771, 0.05909, 0.1771, 0.04123, 0.1771, 0.04123, 0.1771, 0.05909, 0.1321, 0.05909, 0.1321, 0.04123, 0.1321, 0.04123, 0.1321, 0.05909, 0.09295, 0.05909, 0.09295, 0.04123, 0.2164, 0.05909, 0.2164, 0.07688, 0.1771, 0.07688, 0.1771, 0.05909, 0.1771, 0.05909, 0.1771, 0.07688, 0.1321, 0.07688, 0.1321, 0.05909, 0.1321, 0.05909, 0.1321, 0.07688, 0.09295, 0.07688, 0.09295, 0.05909, 0.2164, 0.07688, 0.2164, 0.09457, 0.1771, 0.09457, 0.1771, 0.07688, 0.1771, 0.07688, 0.1771, 0.09457, 0.1321, 0.09457, 0.1321, 0.07688, 0.1321, 0.07688, 0.1321, 0.09457, 0.09295, 0.09457, 0.09295, 0.07688, 0.2164, 0.09457, 0.2164, 0.1121, 0.1771, 0.1121, 0.1771, 0.09457, 0.1771, 0.09457, 0.1771, 0.1121, 0.1321, 0.1121, 0.1321, 0.09457, 0.1321, 0.09457, 0.1321, 0.1121, 0.09295, 0.1121, 0.09295, 0.09457, 0.2164, 0.1121, 0.2164, 0.1295, 0.1771, 0.1295, 0.1771, 0.1121, 0.1771, 0.1121, 0.1771, 0.1295, 0.1321, 0.1295, 0.1321, 0.1121, 0.1321, 0.1121, 0.1321, 0.1295, 0.09295, 0.1295, 0.09295, 0.1121, 0.2164, 0.1295, 0.2164, 0.1468, 0.1771, 0.1468, 0.1771, 0.1295, 0.1771, 0.1295, 0.1771, 0.1468, 0.1321, 0.1468, 0.1321, 0.1295, 0.1321, 0.1295, 0.1321, 0.1468, 0.09295, 0.1468, 0.09295, 0.1295, 0.2164, 0.1468, 0.2164, 0.1639, 0.1771, 0.1639, 0.1771, 0.1468, 0.1771, 0.1468, 0.1771, 0.1639, 0.1321, 0.1639, 0.1321, 0.1468, 0.1321, 0.1468, 0.1321, 0.1639, 0.09295, 0.1639, 0.09295, 0.1468, 0.2164, 0.1639, 0.2164, 0.3609, 0.1771, 0.3609, 0.1771, 0.1639, 0.1771, 0.1639, 0.1771, 0.3609, 0.1321, 0.3609, 0.1321, 0.1639, 0.1321, 0.1639, 0.1321, 0.3609, 0.09295, 0.3609, 0.09295, 0.1639, 0.2164, 0.3609, 0.2164, 0.378, 0.1771, 0.378, 0.1771, 0.3609, 0.1771, 0.3609, 0.1771, 0.378, 0.1321, 0.378, 0.1321, 0.3609, 0.1321, 0.3609, 0.1321, 0.378, 0.09295, 0.378, 0.09295, 0.3609, 0.2164, 0.378, 0.2164, 0.3952, 0.1771, 0.3952, 0.1771, 0.378, 0.1771, 0.378, 0.1771, 0.3952, 0.1321, 0.3952, 0.1321, 0.378, 0.1321, 0.378, 0.1321, 0.3952, 0.09295, 0.3952, 0.09295, 0.378, 0.2164, 0.3952, 0.2164, 0.4126, 0.1771, 0.4126, 0.1771, 0.3952, 0.1771, 0.3952, 0.1771, 0.4126, 0.1321, 0.4126, 0.1321, 0.3952, 0.1321, 0.3952, 0.1321, 0.4126, 0.09295, 0.4126, 0.09295, 0.3952, 0.2164, 0.4126, 0.2164, 0.4302, 0.1771, 0.4302, 0.1771, 0.4126, 0.1771, 0.4126, 0.1771, 0.4302, 0.1321, 0.4302, 0.1321, 0.4126, 0.1321, 0.4126, 0.1321, 0.4302, 0.09295, 0.4302, 0.09295, 0.4126, 0.2164, 0.4302, 0.2164, 0.4479, 0.1771, 0.4479, 0.1771, 0.4302, 0.1771, 0.4302, 0.1771, 0.4479, 0.1321, 0.4479, 0.1321, 0.4302, 0.1321, 0.4302, 0.1321, 0.4479, 0.09295, 0.4479, 0.09295, 0.4302, 0.2164, 0.4479, 0.2164, 0.4657, 0.1771, 0.4657, 0.1771, 0.4479, 0.1771, 0.4479, 0.1771, 0.4657, 0.1321, 0.4657, 0.1321, 0.4479, 0.1321, 0.4479, 0.1321, 0.4657, 0.09295, 0.4657, 0.09295, 0.4479, 0.2164, 0.4657, 0.2164, 0.4835, 0.1771, 0.4835, 0.1771, 0.4657, 0.1771, 0.4657, 0.1771, 0.4835, 0.1321, 0.4835, 0.1321, 0.4657, 0.1321, 0.4657, 0.1321, 0.4835, 0.09295, 0.4835, 0.09295, 0.4657, 0.09295, 0.4835, 0.09295, 0.5014, 0.03224, 0.5014, 0.03224, 0.4835])
me_botonmsh.update()
arm_botonarm = bpy.data.armatures.new('botonArm')  # bones are not reproduced

# ---- objects
ob_boton = bpy.data.objects.new('boton', me_botonmsh)
ob_rig_boton = bpy.data.objects.new('RIG-boton', arm_botonarm)

# ---- transforms, parenting, visibility, modifiers, constraints
ob_boton.parent = ob_rig_boton
ob_boton.location = (0.0, 0.0, 0.0)
ob_boton.scale = (1.0, 1.0, 0.2025)
_vg = ob_boton.vertex_groups.new(name='base')
_vg.add([30, 31, 32, 33, 34, 35, 36, 37, 38, 39, 40, 41, 42, 43, 44, 45, 46, 47, 48, 49, 50, 51, 52, 53, 54, 55, 56, 57, 58, 59, 60, 61, 62, 63, 64, 65, 66, 67, 68, 69, 70, 71, 72, 73, 74, 75, 76, 77, 78, 79, 80, 81, 82, 83, 84, 85, 86, 87, 88, 89, 240, 241, 242, 243, 244, 245, 246, 247, 248, 249, 250, 251, 252, 253, 254, 255, 256, 257, 258, 259, 260, 261, 262, 263, 264, 265, 266, 267, 268, 269, 270, 271, 272, 273, 274, 275, 276, 277, 278, 279, 280, 281, 282, 283, 284, 285, 286, 287, 288, 289, 290, 291, 292, 293, 294, 295, 296, 297, 298, 299, 300, 301, 302, 303, 304, 305, 306, 307, 308, 309, 310, 311, 312, 313, 314, 315, 316, 317, 318, 319, 320, 321, 322, 323, 324, 325, 326, 327, 328, 329, 330, 331, 332, 333, 334, 335, 336, 337, 338, 339, 340, 341, 342, 343, 344, 345, 346, 347, 348, 349, 350, 351, 352, 353, 354, 355, 356, 357, 358, 359], 1.0, 'REPLACE')
_vg = ob_boton.vertex_groups.new(name='boton')
_vg.add([0, 1, 2, 3, 4, 5, 6, 7, 8, 9, 10, 11, 12, 13, 14, 15, 16, 17, 18, 19, 20, 21, 22, 23, 24, 25, 26, 27, 28, 29, 90, 91, 92, 93, 94, 95, 96, 97, 98, 99, 100, 101, 102, 103, 104, 105, 106, 107, 108, 109, 110, 111, 112, 113, 114, 115, 116, 117, 118, 119, 120, 121, 122, 123, 124, 125, 126, 127, 128, 129, 130, 131, 132, 133, 134, 135, 136, 137, 138, 139, 140, 141, 142, 143, 144, 145, 146, 147, 148, 149, 150, 151, 152, 153, 154, 155, 156, 157, 158, 159, 160, 161, 162, 163, 164, 165, 166, 167, 168, 169, 170, 171, 172, 173, 174, 175, 176, 177, 178, 179, 180, 181, 182, 183, 184, 185, 186, 187, 188, 189, 190, 191, 192, 193, 194, 195, 196, 197, 198, 199, 200, 201, 202, 203, 204, 205, 206, 207, 208, 209, 210, 211, 212, 213, 214, 215, 216, 217, 218, 219, 220, 221, 222, 223, 224, 225, 226, 227, 228, 229, 230, 231, 232, 233, 234, 235, 236, 237, 238, 239], 1.0, 'REPLACE')
_m = ob_boton.modifiers.new('Armature', 'ARMATURE')
_m.object = ob_rig_boton
ob_rig_boton.location = (0.0, 0.0, 0.0)

# ---- collection membership
col_collection.objects.link(ob_boton)
col_collection.objects.link(ob_rig_boton)

# ---- scene / render settings (as saved in the file)
scene.frame_start = 1; scene.frame_end = 250; scene.frame_set(1)
scene.render.engine = 'BLENDER_EEVEE_NEXT'
bpy.context.view_layer.update()

# ---- added for rendering (the .blend has no active camera and no usable light): camera, sun
cam_auto = bpy.data.cameras.new('AutoCamera')
cam_auto.lens = 50.0
cam_auto.sensor_width = 36.0
cam_auto.clip_end = 1000.0
ob_auto_camera = bpy.data.objects.new('AutoCamera', cam_auto)
scene.collection.objects.link(ob_auto_camera)
ob_auto_camera.location = (4.96868, -5.96241, 4.35214)
ob_auto_camera.rotation_euler = (1.09748, -7.21219e-08, 0.694738)
scene.camera = ob_auto_camera
light_auto_sun = bpy.data.lights.new('AutoSun', 'SUN')
light_auto_sun.energy = 3.0
light_auto_sun.angle = 0.0523599
ob_auto_sun = bpy.data.objects.new('AutoSun', light_auto_sun)
scene.collection.objects.link(ob_auto_sun)
ob_auto_sun.rotation_euler = (0.872665, 0.174533, 0.523599)
bpy.context.view_layer.update()
